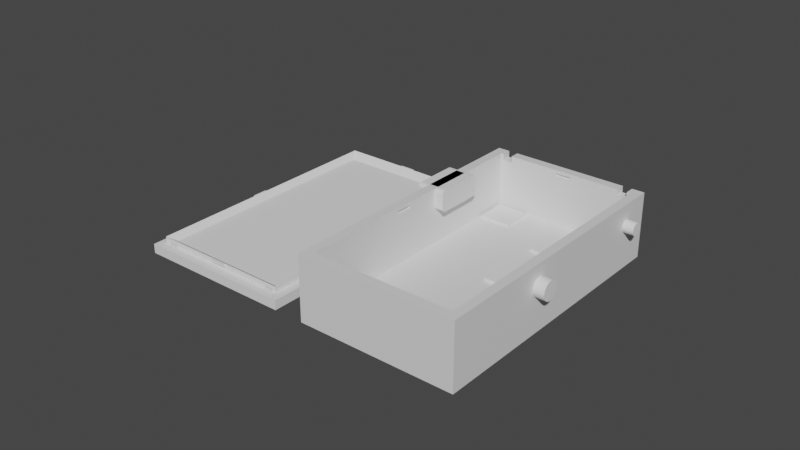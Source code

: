 # Source: Case_Low-Power-B_90x51x24mm_without_holes_.blend  (saved by Blender 3.5.10; exported with 4.5.12 LTS)
import bpy
from mathutils import Matrix  # noqa: F401  (used for matrix-valued properties, if any)

bpy.ops.wm.read_factory_settings(use_empty=True)
scene = bpy.context.scene
scene.name = 'Scene'

# ---- collections
col_agujeros = bpy.data.collections.new('Agujeros'); scene.collection.children.link(col_agujeros)
col_cuerpo_principal = bpy.data.collections.new('Cuerpo Principal'); scene.collection.children.link(col_cuerpo_principal)
col_tapa = bpy.data.collections.new('Tapa'); scene.collection.children.link(col_tapa)

# ---- materials (node trees are filled in below, after node groups)
mat_material = bpy.data.materials.new('Material')
mat_material.alpha_threshold = 0.0
mat_material.use_transparent_shadow = False
mat_material.roughness = 0.5
mat_material.line_color = (0.0, 0.0, 0.0, 1.0)

# ---- material node trees
mat_material.use_nodes = True; mat_material.node_tree.nodes.clear()
_N = mat_material.node_tree.nodes; _L = mat_material.node_tree.links
n0 = _N.new('ShaderNodeOutputMaterial'); n0.name = 'Material Output'; n0.location = (300, 300)
n1 = _N.new('ShaderNodeBsdfPrincipled'); n1.name = 'Principled BSDF'; n1.location = (10, 300)
n1.distribution = 'GGX'
n1.subsurface_method = 'RANDOM_WALK_SKIN'
n1.inputs[3].default_value = 1.45
n1.inputs[27].default_value = (0.0, 0.0, 0.0, 1.0)
n1.inputs[28].default_value = 1.0
_L.new(n1.outputs[0], n0.inputs[0])
n0.is_active_output = True

# ---- world
world_world = bpy.data.worlds.new('World'); scene.world = world_world
world_world.use_nodes = True; world_world.node_tree.nodes.clear()
_N = world_world.node_tree.nodes; _L = world_world.node_tree.links
n0 = _N.new('ShaderNodeOutputWorld'); n0.name = 'World Output'; n0.location = (300, 300)
n1 = _N.new('ShaderNodeBackground'); n1.name = 'Background'; n1.location = (10, 300)
n1.inputs[0].default_value = (0.05088, 0.05088, 0.05088, 1.0)
_L.new(n1.outputs[0], n0.inputs[0])
n0.is_active_output = True
world_world.color = (0.05088, 0.05088, 0.05088)
world_world.use_sun_shadow = False
world_world.sun_shadow_jitter_overblur = 0.0

# ---- meshes
me_cylinder = bpy.data.meshes.new('Cylinder')
me_cylinder.from_pydata([(-0.005, 0.003, 0.0), (0.005, 0.003, 0.0), (-0.005, 0.002942, -0.0005853), (0.005, 0.002942, -0.0005853), (-0.005, 0.002772, -0.001148), (0.005, 0.002772, -0.001148), (-0.005, 0.002494, -0.001667), (0.005, 0.002494, -0.001667), (-0.005, 0.002121, -0.002121), (0.005, 0.002121, -0.002121), (-0.005, 0.001667, -0.002494), (0.005, 0.001667, -0.002494), (-0.005, 0.001148, -0.002772), (0.005, 0.001148, -0.002772), (-0.005, 0.0005853, -0.002942), (0.005, 0.0005853, -0.002942), (-0.005, -3.725e-09, -0.003), (0.005, -3.725e-09, -0.003), (-0.005, -0.0005853, -0.002942), (0.005, -0.0005853, -0.002942), (-0.005, -0.001148, -0.002772), (0.005, -0.001148, -0.002772), (-0.005, -0.001667, -0.002494), (0.005, -0.001667, -0.002494), (-0.005, -0.002121, -0.002121), (0.005, -0.002121, -0.002121), (-0.005, -0.002494, -0.001667), (0.005, -0.002494, -0.001667), (-0.005, -0.002772, -0.001148), (0.005, -0.002772, -0.001148), (-0.005, -0.002942, -0.0005853), (0.005, -0.002942, -0.0005853), (-0.005, -0.003, 0.0), (0.005, -0.003, 0.0), (-0.005, -0.002942, 0.0005853), (0.005, -0.002942, 0.0005853), (-0.005, -0.002772, 0.001148), (0.005, -0.002772, 0.001148), (-0.005, -0.002494, 0.001667), (0.005, -0.002494, 0.001667), (-0.005, -0.002121, 0.002121), (0.005, -0.002121, 0.002121), (-0.005, -0.001667, 0.002494), (0.005, -0.001667, 0.002494), (-0.005, -0.001148, 0.002772), (0.005, -0.001148, 0.002772), (-0.005, -0.0005853, 0.002942), (0.005, -0.0005853, 0.002942), (-0.005, -3.725e-09, 0.003), (0.005, -3.725e-09, 0.003), (-0.005, 0.0005853, 0.002942), (0.005, 0.0005853, 0.002942), (-0.005, 0.001148, 0.002772), (0.005, 0.001148, 0.002772), (-0.005, 0.001667, 0.002494), (0.005, 0.001667, 0.002494), (-0.005, 0.002121, 0.002121), (0.005, 0.002121, 0.002121), (-0.005, 0.002494, 0.001667), (0.005, 0.002494, 0.001667), (-0.005, 0.002772, 0.001148), (0.005, 0.002772, 0.001148), (-0.005, 0.002942, 0.0005853), (0.005, 0.002942, 0.0005853)], [], [(0, 1, 3, 2), (2, 3, 5, 4), (4, 5, 7, 6), (6, 7, 9, 8), (8, 9, 11, 10), (10, 11, 13, 12), (12, 13, 15, 14), (14, 15, 17, 16), (16, 17, 19, 18), (18, 19, 21, 20), (20, 21, 23, 22), (22, 23, 25, 24), (24, 25, 27, 26), (26, 27, 29, 28), (28, 29, 31, 30), (30, 31, 33, 32), (32, 33, 35, 34), (34, 35, 37, 36), (36, 37, 39, 38), (38, 39, 41, 40), (40, 41, 43, 42), (42, 43, 45, 44), (44, 45, 47, 46), (46, 47, 49, 48), (48, 49, 51, 50), (50, 51, 53, 52), (52, 53, 55, 54), (54, 55, 57, 56), (56, 57, 59, 58), (58, 59, 61, 60), (3, 1, 63, 61, 59, 57, 55, 53, 51, 49, 47, 45, 43, 41, 39, 37, 35, 33, 31, 29, 27, 25, 23, 21, 19, 17, 15, 13, 11, 9, 7, 5), (60, 61, 63, 62), (62, 63, 1, 0), (0, 2, 4, 6, 8, 10, 12, 14, 16, 18, 20, 22, 24, 26, 28, 30, 32, 34, 36, 38, 40, 42, 44, 46, 48, 50, 52, 54, 56, 58, 60, 62)])
_uv = me_cylinder.uv_layers.new(name='UVMap')
_uv.uv.foreach_set('vector', [1.0, 0.5, 1.0, 1.0, 0.9688, 1.0, 0.9688, 0.5, 0.9688, 0.5, 0.9688, 1.0, 0.9375, 1.0, 0.9375, 0.5, 0.9375, 0.5, 0.9375, 1.0, 0.9062, 1.0, 0.9062, 0.5, 0.9062, 0.5, 0.9062, 1.0, 0.875, 1.0, 0.875, 0.5, 0.875, 0.5, 0.875, 1.0, 0.8438, 1.0, 0.8438, 0.5, 0.8438, 0.5, 0.8438, 1.0, 0.8125, 1.0, 0.8125, 0.5, 0.8125, 0.5, 0.8125, 1.0, 0.7812, 1.0, 0.7812, 0.5, 0.7812, 0.5, 0.7812, 1.0, 0.75, 1.0, 0.75, 0.5, 0.75, 0.5, 0.75, 1.0, 0.7188, 1.0, 0.7188, 0.5, 0.7188, 0.5, 0.7188, 1.0, 0.6875, 1.0, 0.6875, 0.5, 0.6875, 0.5, 0.6875, 1.0, 0.6562, 1.0, 0.6562, 0.5, 0.6562, 0.5, 0.6562, 1.0, 0.625, 1.0, 0.625, 0.5, 0.625, 0.5, 0.625, 1.0, 0.5938, 1.0, 0.5938, 0.5, 0.5938, 0.5, 0.5938, 1.0, 0.5625, 1.0, 0.5625, 0.5, 0.5625, 0.5, 0.5625, 1.0, 0.5312, 1.0, 0.5312, 0.5, 0.5312, 0.5, 0.5312, 1.0, 0.5, 1.0, 0.5, 0.5, 0.5, 0.5, 0.5, 1.0, 0.4688, 1.0, 0.4688, 0.5, 0.4688, 0.5, 0.4688, 1.0, 0.4375, 1.0, 0.4375, 0.5, 0.4375, 0.5, 0.4375, 1.0, 0.4062, 1.0, 0.4062, 0.5, 0.4062, 0.5, 0.4062, 1.0, 0.375, 1.0, 0.375, 0.5, 0.375, 0.5, 0.375, 1.0, 0.3438, 1.0, 0.3438, 0.5, 0.3438, 0.5, 0.3438, 1.0, 0.3125, 1.0, 0.3125, 0.5, 0.3125, 0.5, 0.3125, 1.0, 0.2812, 1.0, 0.2812, 0.5, 0.2812, 0.5, 0.2812, 1.0, 0.25, 1.0, 0.25, 0.5, 0.25, 0.5, 0.25, 1.0, 0.2188, 1.0, 0.2188, 0.5, 0.2188, 0.5, 0.2188, 1.0, 0.1875, 1.0, 0.1875, 0.5, 0.1875, 0.5, 0.1875, 1.0, 0.1562, 1.0, 0.1562, 0.5, 0.1562, 0.5, 0.1562, 1.0, 0.125, 1.0, 0.125, 0.5, 0.125, 0.5, 0.125, 1.0, 0.09375, 1.0, 0.09375, 0.5, 0.09375, 0.5, 0.09375, 1.0, 0.0625, 1.0, 0.0625, 0.5, 0.2968, 0.4854, 0.25, 0.49, 0.2032, 0.4854, 0.1582, 0.4717, 0.1167, 0.4496, 0.08029, 0.4197, 0.05045, 0.3833, 0.02827, 0.3418, 0.01461, 0.2968, 0.01, 0.25, 0.01461, 0.2032, 0.02827, 0.1582, 0.05045, 0.1167, 0.08029, 0.08029, 0.1167, 0.05045, 0.1582, 0.02827, 0.2032, 0.01461, 0.25, 0.01, 0.2968, 0.01461, 0.3418, 0.02827, 0.3833, 0.05045, 0.4197, 0.08029, 0.4496, 0.1167, 0.4717, 0.1582, 0.4854, 0.2032, 0.49, 0.25, 0.4854, 0.2968, 0.4717, 0.3418, 0.4496, 0.3833, 0.4197, 0.4197, 0.3833, 0.4496, 0.3418, 0.4717, 0.0625, 0.5, 0.0625, 1.0, 0.03125, 1.0, 0.03125, 0.5, 0.03125, 0.5, 0.03125, 1.0, 0.0, 1.0, 0.0, 0.5, 0.75, 0.49, 0.7968, 0.4854, 0.8418, 0.4717, 0.8833, 0.4496, 0.9197, 0.4197, 0.9496, 0.3833, 0.9717, 0.3418, 0.9854, 0.2968, 0.99, 0.25, 0.9854, 0.2032, 0.9717, 0.1582, 0.9496, 0.1167, 0.9197, 0.08029, 0.8833, 0.05045, 0.8418, 0.02827, 0.7968, 0.01461, 0.75, 0.01, 0.7032, 0.01461, 0.6582, 0.02827, 0.6167, 0.05045, 0.5803, 0.08029, 0.5504, 0.1167, 0.5283, 0.1582, 0.5146, 0.2032, 0.51, 0.25, 0.5146, 0.2968, 0.5283, 0.3418, 0.5504, 0.3833, 0.5803, 0.4197, 0.6167, 0.4496, 0.6582, 0.4717, 0.7032, 0.4854])
me_cylinder.update()
me_cylinder_001 = bpy.data.meshes.new('Cylinder.001')
me_cylinder_001.from_pydata([(-0.005, 0.002, 9.313e-10), (0.005, 0.002, 9.313e-10), (-0.005, 0.001962, -0.0003902), (0.005, 0.001962, -0.0003902), (-0.005, 0.001848, -0.0007654), (0.005, 0.001848, -0.0007654), (-0.005, 0.001663, -0.001111), (0.005, 0.001663, -0.001111), (-0.005, 0.001414, -0.001414), (0.005, 0.001414, -0.001414), (-0.005, 0.001111, -0.001663), (0.005, 0.001111, -0.001663), (-0.005, 0.0007654, -0.001848), (0.005, 0.0007654, -0.001848), (-0.005, 0.0003902, -0.001962), (0.005, 0.0003902, -0.001962), (-0.005, 2.794e-09, -0.002), (0.005, 2.794e-09, -0.002), (-0.005, -0.0003902, -0.001962), (0.005, -0.0003902, -0.001962), (-0.005, -0.0007654, -0.001848), (0.005, -0.0007654, -0.001848), (-0.005, -0.001111, -0.001663), (0.005, -0.001111, -0.001663), (-0.005, -0.001414, -0.001414), (0.005, -0.001414, -0.001414), (-0.005, -0.001663, -0.001111), (0.005, -0.001663, -0.001111), (-0.005, -0.001848, -0.0007654), (0.005, -0.001848, -0.0007654), (-0.005, -0.001962, -0.0003902), (0.005, -0.001962, -0.0003902), (-0.005, -0.002, 9.313e-10), (0.005, -0.002, 9.313e-10), (-0.005, -0.001962, 0.0003902), (0.005, -0.001962, 0.0003902), (-0.005, -0.001848, 0.0007654), (0.005, -0.001848, 0.0007654), (-0.005, -0.001663, 0.001111), (0.005, -0.001663, 0.001111), (-0.005, -0.001414, 0.001414), (0.005, -0.001414, 0.001414), (-0.005, -0.001111, 0.001663), (0.005, -0.001111, 0.001663), (-0.005, -0.0007654, 0.001848), (0.005, -0.0007654, 0.001848), (-0.005, -0.0003902, 0.001962), (0.005, -0.0003902, 0.001962), (-0.005, 2.794e-09, 0.002), (0.005, 2.794e-09, 0.002), (-0.005, 0.0003902, 0.001962), (0.005, 0.0003902, 0.001962), (-0.005, 0.0007654, 0.001848), (0.005, 0.0007654, 0.001848), (-0.005, 0.001111, 0.001663), (0.005, 0.001111, 0.001663), (-0.005, 0.001414, 0.001414), (0.005, 0.001414, 0.001414), (-0.005, 0.001663, 0.001111), (0.005, 0.001663, 0.001111), (-0.005, 0.001848, 0.0007654), (0.005, 0.001848, 0.0007654), (-0.005, 0.001962, 0.0003902), (0.005, 0.001962, 0.0003902)], [], [(0, 1, 3, 2), (2, 3, 5, 4), (4, 5, 7, 6), (6, 7, 9, 8), (8, 9, 11, 10), (10, 11, 13, 12), (12, 13, 15, 14), (14, 15, 17, 16), (16, 17, 19, 18), (18, 19, 21, 20), (20, 21, 23, 22), (22, 23, 25, 24), (24, 25, 27, 26), (26, 27, 29, 28), (28, 29, 31, 30), (30, 31, 33, 32), (32, 33, 35, 34), (34, 35, 37, 36), (36, 37, 39, 38), (38, 39, 41, 40), (40, 41, 43, 42), (42, 43, 45, 44), (44, 45, 47, 46), (46, 47, 49, 48), (48, 49, 51, 50), (50, 51, 53, 52), (52, 53, 55, 54), (54, 55, 57, 56), (56, 57, 59, 58), (58, 59, 61, 60), (3, 1, 63, 61, 59, 57, 55, 53, 51, 49, 47, 45, 43, 41, 39, 37, 35, 33, 31, 29, 27, 25, 23, 21, 19, 17, 15, 13, 11, 9, 7, 5), (60, 61, 63, 62), (62, 63, 1, 0), (0, 2, 4, 6, 8, 10, 12, 14, 16, 18, 20, 22, 24, 26, 28, 30, 32, 34, 36, 38, 40, 42, 44, 46, 48, 50, 52, 54, 56, 58, 60, 62)])
_uv = me_cylinder_001.uv_layers.new(name='UVMap')
_uv.uv.foreach_set('vector', [1.0, 0.5, 1.0, 1.0, 0.9688, 1.0, 0.9688, 0.5, 0.9688, 0.5, 0.9688, 1.0, 0.9375, 1.0, 0.9375, 0.5, 0.9375, 0.5, 0.9375, 1.0, 0.9062, 1.0, 0.9062, 0.5, 0.9062, 0.5, 0.9062, 1.0, 0.875, 1.0, 0.875, 0.5, 0.875, 0.5, 0.875, 1.0, 0.8438, 1.0, 0.8438, 0.5, 0.8438, 0.5, 0.8438, 1.0, 0.8125, 1.0, 0.8125, 0.5, 0.8125, 0.5, 0.8125, 1.0, 0.7812, 1.0, 0.7812, 0.5, 0.7812, 0.5, 0.7812, 1.0, 0.75, 1.0, 0.75, 0.5, 0.75, 0.5, 0.75, 1.0, 0.7188, 1.0, 0.7188, 0.5, 0.7188, 0.5, 0.7188, 1.0, 0.6875, 1.0, 0.6875, 0.5, 0.6875, 0.5, 0.6875, 1.0, 0.6562, 1.0, 0.6562, 0.5, 0.6562, 0.5, 0.6562, 1.0, 0.625, 1.0, 0.625, 0.5, 0.625, 0.5, 0.625, 1.0, 0.5938, 1.0, 0.5938, 0.5, 0.5938, 0.5, 0.5938, 1.0, 0.5625, 1.0, 0.5625, 0.5, 0.5625, 0.5, 0.5625, 1.0, 0.5312, 1.0, 0.5312, 0.5, 0.5312, 0.5, 0.5312, 1.0, 0.5, 1.0, 0.5, 0.5, 0.5, 0.5, 0.5, 1.0, 0.4688, 1.0, 0.4688, 0.5, 0.4688, 0.5, 0.4688, 1.0, 0.4375, 1.0, 0.4375, 0.5, 0.4375, 0.5, 0.4375, 1.0, 0.4062, 1.0, 0.4062, 0.5, 0.4062, 0.5, 0.4062, 1.0, 0.375, 1.0, 0.375, 0.5, 0.375, 0.5, 0.375, 1.0, 0.3438, 1.0, 0.3438, 0.5, 0.3438, 0.5, 0.3438, 1.0, 0.3125, 1.0, 0.3125, 0.5, 0.3125, 0.5, 0.3125, 1.0, 0.2812, 1.0, 0.2812, 0.5, 0.2812, 0.5, 0.2812, 1.0, 0.25, 1.0, 0.25, 0.5, 0.25, 0.5, 0.25, 1.0, 0.2188, 1.0, 0.2188, 0.5, 0.2188, 0.5, 0.2188, 1.0, 0.1875, 1.0, 0.1875, 0.5, 0.1875, 0.5, 0.1875, 1.0, 0.1562, 1.0, 0.1562, 0.5, 0.1562, 0.5, 0.1562, 1.0, 0.125, 1.0, 0.125, 0.5, 0.125, 0.5, 0.125, 1.0, 0.09375, 1.0, 0.09375, 0.5, 0.09375, 0.5, 0.09375, 1.0, 0.0625, 1.0, 0.0625, 0.5, 0.2968, 0.4854, 0.25, 0.49, 0.2032, 0.4854, 0.1582, 0.4717, 0.1167, 0.4496, 0.08029, 0.4197, 0.05045, 0.3833, 0.02827, 0.3418, 0.01461, 0.2968, 0.01, 0.25, 0.01461, 0.2032, 0.02827, 0.1582, 0.05045, 0.1167, 0.08029, 0.08029, 0.1167, 0.05045, 0.1582, 0.02827, 0.2032, 0.01461, 0.25, 0.01, 0.2968, 0.01461, 0.3418, 0.02827, 0.3833, 0.05045, 0.4197, 0.08029, 0.4496, 0.1167, 0.4717, 0.1582, 0.4854, 0.2032, 0.49, 0.25, 0.4854, 0.2968, 0.4717, 0.3418, 0.4496, 0.3833, 0.4197, 0.4197, 0.3833, 0.4496, 0.3418, 0.4717, 0.0625, 0.5, 0.0625, 1.0, 0.03125, 1.0, 0.03125, 0.5, 0.03125, 0.5, 0.03125, 1.0, 0.0, 1.0, 0.0, 0.5, 0.75, 0.49, 0.7968, 0.4854, 0.8418, 0.4717, 0.8833, 0.4496, 0.9197, 0.4197, 0.9496, 0.3833, 0.9717, 0.3418, 0.9854, 0.2968, 0.99, 0.25, 0.9854, 0.2032, 0.9717, 0.1582, 0.9496, 0.1167, 0.9197, 0.08029, 0.8833, 0.05045, 0.8418, 0.02827, 0.7968, 0.01461, 0.75, 0.01, 0.7032, 0.01461, 0.6582, 0.02827, 0.6167, 0.05045, 0.5803, 0.08029, 0.5504, 0.1167, 0.5283, 0.1582, 0.5146, 0.2032, 0.51, 0.25, 0.5146, 0.2968, 0.5283, 0.3418, 0.5504, 0.3833, 0.5803, 0.4197, 0.6167, 0.4496, 0.6582, 0.4717, 0.7032, 0.4854])
me_cylinder_001.update()
me_cube_012 = bpy.data.meshes.new('Cube.012')
me_cube_012.from_pydata([(-0.0045, -0.0064, -0.0035), (-0.0045, -0.008, -0.0023), (-0.0045, -0.006609, -0.00349), (-0.0045, -0.006814, -0.003459), (-0.0045, -0.007012, -0.003409), (-0.0045, -0.0072, -0.003339), (-0.0045, -0.007374, -0.003252), (-0.0045, -0.007531, -0.003149), (-0.0045, -0.007669, -0.003031), (-0.0045, -0.007786, -0.0029), (-0.0045, -0.007878, -0.002759), (-0.0045, -0.007945, -0.002611), (-0.0045, -0.007986, -0.002457), (-0.0045, -0.008, 0.0023), (-0.0045, -0.0064, 0.0035), (-0.0045, -0.007986, 0.002457), (-0.0045, -0.007945, 0.002611), (-0.0045, -0.007878, 0.002759), (-0.0045, -0.007786, 0.0029), (-0.0045, -0.007669, 0.003031), (-0.0045, -0.007531, 0.003149), (-0.0045, -0.007374, 0.003252), (-0.0045, -0.0072, 0.003339), (-0.0045, -0.007012, 0.003409), (-0.0045, -0.006814, 0.003459), (-0.0045, -0.006609, 0.00349), (-0.0045, 0.008, -0.0023), (-0.0045, 0.0064, -0.0035), (-0.0045, 0.007986, -0.002457), (-0.0045, 0.007945, -0.002611), (-0.0045, 0.007878, -0.002759), (-0.0045, 0.007786, -0.0029), (-0.0045, 0.007669, -0.003031), (-0.0045, 0.007531, -0.003149), (-0.0045, 0.007374, -0.003252), (-0.0045, 0.0072, -0.003339), (-0.0045, 0.007012, -0.003409), (-0.0045, 0.006814, -0.003459), (-0.0045, 0.006609, -0.00349), (-0.0045, 0.0064, 0.0035), (-0.0045, 0.008, 0.0023), (-0.0045, 0.006609, 0.00349), (-0.0045, 0.006814, 0.003459), (-0.0045, 0.007012, 0.003409), (-0.0045, 0.0072, 0.003339), (-0.0045, 0.007374, 0.003252), (-0.0045, 0.007531, 0.003149), (-0.0045, 0.007669, 0.003031), (-0.0045, 0.007786, 0.0029), (-0.0045, 0.007878, 0.002759), (-0.0045, 0.007945, 0.002611), (-0.0045, 0.007986, 0.002457), (0.0045, -0.008, -0.0023), (0.0045, -0.0064, -0.0035), (0.0045, -0.007986, -0.002457), (0.0045, -0.007945, -0.002611), (0.0045, -0.007878, -0.002759), (0.0045, -0.007786, -0.0029), (0.0045, -0.007669, -0.003031), (0.0045, -0.007531, -0.003149), (0.0045, -0.007374, -0.003252), (0.0045, -0.0072, -0.003339), (0.0045, -0.007012, -0.003409), (0.0045, -0.006814, -0.003459), (0.0045, -0.006609, -0.00349), (0.0045, -0.0064, 0.0035), (0.0045, -0.008, 0.0023), (0.0045, -0.006609, 0.00349), (0.0045, -0.006814, 0.003459), (0.0045, -0.007012, 0.003409), (0.0045, -0.0072, 0.003339), (0.0045, -0.007374, 0.003252), (0.0045, -0.007531, 0.003149), (0.0045, -0.007669, 0.003031), (0.0045, -0.007786, 0.0029), (0.0045, -0.007878, 0.002759), (0.0045, -0.007945, 0.002611), (0.0045, -0.007986, 0.002457), (0.0045, 0.0064, -0.0035), (0.0045, 0.008, -0.0023), (0.0045, 0.006609, -0.00349), (0.0045, 0.006814, -0.003459), (0.0045, 0.007012, -0.003409), (0.0045, 0.0072, -0.003339), (0.0045, 0.007374, -0.003252), (0.0045, 0.007531, -0.003149), (0.0045, 0.007669, -0.003031), (0.0045, 0.007786, -0.0029), (0.0045, 0.007878, -0.002759), (0.0045, 0.007945, -0.002611), (0.0045, 0.007986, -0.002457), (0.0045, 0.008, 0.0023), (0.0045, 0.0064, 0.0035), (0.0045, 0.007986, 0.002457), (0.0045, 0.007945, 0.002611), (0.0045, 0.007878, 0.002759), (0.0045, 0.007786, 0.0029), (0.0045, 0.007669, 0.003031), (0.0045, 0.007531, 0.003149), (0.0045, 0.007374, 0.003252), (0.0045, 0.0072, 0.003339), (0.0045, 0.007012, 0.003409), (0.0045, 0.006814, 0.003459), (0.0045, 0.006609, 0.00349)], [], [(52, 66, 13, 1), (78, 80, 81, 82, 83, 84, 85, 86, 87, 88, 89, 90, 79, 91, 93, 94, 95, 96, 97, 98, 99, 100, 101, 102, 103, 92, 65, 67, 68, 69, 70, 71, 72, 73, 74, 75, 76, 77, 66, 52, 54, 55, 56, 57, 58, 59, 60, 61, 62, 63, 64, 53), (92, 39, 14, 65), (0, 2, 3, 4, 5, 6, 7, 8, 9, 10, 11, 12, 1, 13, 15, 16, 17, 18, 19, 20, 21, 22, 23, 24, 25, 14, 39, 41, 42, 43, 44, 45, 46, 47, 48, 49, 50, 51, 40, 26, 28, 29, 30, 31, 32, 33, 34, 35, 36, 37, 38, 27), (26, 40, 91, 79), (78, 27, 38, 80), (80, 38, 37, 81), (81, 37, 36, 82), (82, 36, 35, 83), (83, 35, 34, 84), (84, 34, 33, 85), (85, 33, 32, 86), (86, 32, 31, 87), (87, 31, 30, 88), (88, 30, 29, 89), (89, 29, 28, 90), (90, 28, 26, 79), (39, 92, 103, 41), (41, 103, 102, 42), (42, 102, 101, 43), (43, 101, 100, 44), (44, 100, 99, 45), (45, 99, 98, 46), (46, 98, 97, 47), (47, 97, 96, 48), (48, 96, 95, 49), (49, 95, 94, 50), (50, 94, 93, 51), (51, 93, 91, 40), (0, 53, 64, 2), (2, 64, 63, 3), (3, 63, 62, 4), (4, 62, 61, 5), (5, 61, 60, 6), (6, 60, 59, 7), (7, 59, 58, 8), (8, 58, 57, 9), (9, 57, 56, 10), (10, 56, 55, 11), (11, 55, 54, 12), (12, 54, 52, 1), (65, 14, 25, 67), (67, 25, 24, 68), (68, 24, 23, 69), (69, 23, 22, 70), (70, 22, 21, 71), (71, 21, 20, 72), (72, 20, 19, 73), (73, 19, 18, 74), (74, 18, 17, 75), (75, 17, 16, 76), (76, 16, 15, 77), (77, 15, 13, 66), (27, 78, 53, 0)])
_uv = me_cube_012.uv_layers.new(name='UVMap')
_uv.uv.foreach_set('vector', [0.4179, 0.75, 0.5821, 0.75, 0.5821, 1.0, 0.4179, 1.0, 0.375, 0.525, 0.3754, 0.5217, 0.3765, 0.5185, 0.3783, 0.5154, 0.3807, 0.5125, 0.3839, 0.5098, 0.3876, 0.5073, 0.3918, 0.5052, 0.3964, 0.5033, 0.4015, 0.5019, 0.4068, 0.5009, 0.4123, 0.5002, 0.4179, 0.5, 0.5821, 0.5, 0.5877, 0.5002, 0.5932, 0.5009, 0.5985, 0.5019, 0.6036, 0.5033, 0.6082, 0.5052, 0.6124, 0.5073, 0.6161, 0.5098, 0.6193, 0.5125, 0.6217, 0.5154, 0.6235, 0.5185, 0.6246, 0.5217, 0.625, 0.525, 0.625, 0.725, 0.6246, 0.7283, 0.6235, 0.7315, 0.6217, 0.7346, 0.6193, 0.7375, 0.6161, 0.7402, 0.6124, 0.7427, 0.6082, 0.7448, 0.6036, 0.7467, 0.5985, 0.7481, 0.5932, 0.7491, 0.5877, 0.7498, 0.5821, 0.75, 0.4179, 0.75, 0.4123, 0.7498, 0.4068, 0.7491, 0.4015, 0.7481, 0.3964, 0.7467, 0.3918, 0.7448, 0.3876, 0.7427, 0.3839, 0.7402, 0.3807, 0.7375, 0.3783, 0.7346, 0.3765, 0.7315, 0.3754, 0.7283, 0.375, 0.725, 0.625, 0.525, 0.875, 0.525, 0.875, 0.725, 0.625, 0.725, 0.375, 0.025, 0.3754, 0.02174, 0.3765, 0.01853, 0.3783, 0.01543, 0.3807, 0.0125, 0.3839, 0.009781, 0.3876, 0.007322, 0.3918, 0.005166, 0.3964, 0.003349, 0.4015, 0.001903, 0.4068, 0.0008518, 0.4123, 0.0002139, 0.4179, 0.0, 0.5821, 0.0, 0.5877, 0.0002139, 0.5932, 0.0008518, 0.5985, 0.001903, 0.6036, 0.003349, 0.6082, 0.005166, 0.6124, 0.007322, 0.6161, 0.009781, 0.6193, 0.0125, 0.6217, 0.01543, 0.6235, 0.01853, 0.6246, 0.02174, 0.625, 0.025, 0.625, 0.225, 0.6246, 0.2283, 0.6235, 0.2315, 0.6217, 0.2346, 0.6193, 0.2375, 0.6161, 0.2402, 0.6124, 0.2427, 0.6082, 0.2448, 0.6036, 0.2467, 0.5985, 0.2481, 0.5932, 0.2491, 0.5877, 0.2498, 0.5821, 0.25, 0.4179, 0.25, 0.4123, 0.2498, 0.4068, 0.2491, 0.4015, 0.2481, 0.3964, 0.2467, 0.3918, 0.2448, 0.3876, 0.2427, 0.3839, 0.2402, 0.3807, 0.2375, 0.3783, 0.2346, 0.3765, 0.2315, 0.3754, 0.2283, 0.375, 0.225, 0.4179, 0.25, 0.5821, 0.25, 0.5821, 0.5, 0.4179, 0.5, 0.375, 0.525, 0.125, 0.525, 0.125, 0.5217, 0.375, 0.5217, 0.375, 0.5217, 0.125, 0.5217, 0.125, 0.5185, 0.375, 0.5185, 0.375, 0.5185, 0.125, 0.5185, 0.125, 0.5154, 0.375, 0.5154, 0.375, 0.5154, 0.125, 0.5154, 0.125, 0.5125, 0.375, 0.5125, 0.375, 0.5125, 0.125, 0.5125, 0.125, 0.5098, 0.375, 0.5098, 0.375, 0.5098, 0.125, 0.5098, 0.125, 0.5, 0.375, 0.5, 0.375, 0.5, 0.375, 0.25, 0.3918, 0.25, 0.3918, 0.5, 0.3918, 0.5, 0.3918, 0.25, 0.3964, 0.25, 0.3964, 0.5, 0.3964, 0.5, 0.3964, 0.25, 0.4015, 0.25, 0.4015, 0.5, 0.4015, 0.5, 0.4015, 0.25, 0.4068, 0.25, 0.4068, 0.5, 0.4068, 0.5, 0.4068, 0.25, 0.4123, 0.25, 0.4123, 0.5, 0.4123, 0.5, 0.4123, 0.25, 0.4179, 0.25, 0.4179, 0.5, 0.875, 0.525, 0.625, 0.525, 0.625, 0.5217, 0.875, 0.5217, 0.875, 0.5217, 0.625, 0.5217, 0.625, 0.5185, 0.875, 0.5185, 0.875, 0.5185, 0.625, 0.5185, 0.625, 0.5154, 0.875, 0.5154, 0.875, 0.5154, 0.625, 0.5154, 0.625, 0.5125, 0.875, 0.5125, 0.875, 0.5125, 0.625, 0.5125, 0.625, 0.5098, 0.875, 0.5098, 0.875, 0.5098, 0.625, 0.5098, 0.625, 0.5, 0.875, 0.5, 0.625, 0.25, 0.625, 0.5, 0.6082, 0.5, 0.6082, 0.25, 0.6082, 0.25, 0.6082, 0.5, 0.6036, 0.5, 0.6036, 0.25, 0.6036, 0.25, 0.6036, 0.5, 0.5985, 0.5, 0.5985, 0.25, 0.5985, 0.25, 0.5985, 0.5, 0.5932, 0.5, 0.5932, 0.25, 0.5932, 0.25, 0.5932, 0.5, 0.5877, 0.5, 0.5877, 0.25, 0.5877, 0.25, 0.5877, 0.5, 0.5821, 0.5, 0.5821, 0.25, 0.125, 0.725, 0.375, 0.725, 0.375, 0.7283, 0.125, 0.7283, 0.125, 0.7283, 0.375, 0.7283, 0.375, 0.7315, 0.125, 0.7315, 0.125, 0.7315, 0.375, 0.7315, 0.375, 0.7346, 0.125, 0.7346, 0.125, 0.7346, 0.375, 0.7346, 0.375, 0.7375, 0.125, 0.7375, 0.125, 0.7375, 0.375, 0.7375, 0.375, 0.7402, 0.125, 0.7402, 0.125, 0.7402, 0.375, 0.7402, 0.375, 0.75, 0.125, 0.75, 0.375, 1.0, 0.375, 0.75, 0.3918, 0.75, 0.3918, 1.0, 0.3918, 1.0, 0.3918, 0.75, 0.3964, 0.75, 0.3964, 1.0, 0.3964, 1.0, 0.3964, 0.75, 0.4015, 0.75, 0.4015, 1.0, 0.4015, 1.0, 0.4015, 0.75, 0.4068, 0.75, 0.4068, 1.0, 0.4068, 1.0, 0.4068, 0.75, 0.4123, 0.75, 0.4123, 1.0, 0.4123, 1.0, 0.4123, 0.75, 0.4179, 0.75, 0.4179, 1.0, 0.625, 0.725, 0.875, 0.725, 0.875, 0.7283, 0.625, 0.7283, 0.625, 0.7283, 0.875, 0.7283, 0.875, 0.7315, 0.625, 0.7315, 0.625, 0.7315, 0.875, 0.7315, 0.875, 0.7346, 0.625, 0.7346, 0.625, 0.7346, 0.875, 0.7346, 0.875, 0.7375, 0.625, 0.7375, 0.625, 0.7375, 0.875, 0.7375, 0.875, 0.7402, 0.625, 0.7402, 0.625, 0.7402, 0.875, 0.7402, 0.875, 0.75, 0.625, 0.75, 0.625, 0.75, 0.625, 1.0, 0.6082, 1.0, 0.6082, 0.75, 0.6082, 0.75, 0.6082, 1.0, 0.6036, 1.0, 0.6036, 0.75, 0.6036, 0.75, 0.6036, 1.0, 0.5985, 1.0, 0.5985, 0.75, 0.5985, 0.75, 0.5985, 1.0, 0.5932, 1.0, 0.5932, 0.75, 0.5932, 0.75, 0.5932, 1.0, 0.5877, 1.0, 0.5877, 0.75, 0.5877, 0.75, 0.5877, 1.0, 0.5821, 1.0, 0.5821, 0.75, 0.125, 0.525, 0.375, 0.525, 0.375, 0.725, 0.125, 0.725])
me_cube_012.update()
me_cube = bpy.data.meshes.new('Cube')
me_cube.from_pydata([(0.0225, 0.047, 0.021), (-0.0025, -0.03753, 0.019), (-0.0025, -0.03753, 0.02), (0.0255, 0.05, 0.0), (0.0225, -0.037, 0.021), (0.0025, -0.03753, 0.019), (0.0255, -0.04, 0.0), (0.0025, -0.03753, 0.02), (-0.0025, 0.04754, 0.019), (-0.0225, 0.047, 0.021), (-0.0025, 0.04754, 0.02), (0.02304, 0.002043, 0.019), (0.0025, 0.04754, 0.019), (0.02304, 0.002043, 0.02), (0.0025, 0.04754, 0.02), (-0.02304, 0.002043, 0.019), (0.02304, -0.002957, 0.019), (-0.02304, 0.002043, 0.02), (0.02304, -0.002957, 0.02), (-0.0255, 0.05, 0.0), (-0.0225, -0.037, 0.021), (-0.02304, -0.002957, 0.019), (-0.0255, -0.04, 0.0), (-0.02304, -0.002957, 0.02), (0.0255, -0.04, 0.021), (-0.0255, -0.04, 0.021), (0.0255, 0.05, 0.021), (-0.0255, 0.05, 0.021), (0.0225, -0.037, 0.003), (-0.0225, -0.037, 0.003), (0.0225, 0.047, 0.003), (-0.0225, 0.047, 0.003), (0.01848, 0.047, 0.019), (0.01848, 0.047, 0.021), (0.02148, 0.047, 0.021), (0.02148, 0.047, 0.019), (0.01848, 0.05, 0.019), (0.01848, 0.05, 0.021), (0.02148, 0.05, 0.021), (0.02148, 0.05, 0.019), (-0.02171, 0.047, 0.021), (-0.01871, 0.047, 0.021), (-0.02171, 0.047, 0.019), (-0.01871, 0.047, 0.019), (-0.02171, 0.05, 0.019), (-0.02171, 0.05, 0.021), (-0.01871, 0.05, 0.021), (-0.01871, 0.05, 0.019), (-0.0225, -0.002957, 0.019), (-0.0225, -0.002957, 0.02), (-0.0225, 0.002043, 0.019), (-0.0225, 0.002043, 0.02), (0.0225, -0.002957, 0.019), (0.0225, -0.002957, 0.02), (0.0225, 0.002043, 0.02), (0.0225, 0.002043, 0.019), (-0.0025, 0.047, 0.019), (-0.0025, 0.047, 0.02), (0.0025, 0.047, 0.02), (0.0025, 0.047, 0.019), (-0.0025, -0.037, 0.02), (-0.0025, -0.037, 0.019), (0.0025, -0.037, 0.019), (0.0025, -0.037, 0.02)], [], [(42, 40, 9, 31, 30, 0, 34, 35, 32, 58, 59, 56, 57, 43), (57, 58, 32, 33, 41, 43), (6, 24, 25, 22), (22, 25, 27, 19), (19, 3, 6, 22), (3, 26, 24, 6), (39, 38, 26, 3, 19, 27, 45, 44, 47, 46, 37, 36), (4, 20, 25, 24), (0, 4, 24, 26), (20, 9, 27, 25), (34, 0, 26, 38), (33, 37, 46, 41), (27, 9, 40, 45), (30, 31, 29, 28), (55, 54, 0, 30, 28, 4, 53, 52), (4, 0, 54, 53), (48, 49, 20, 29, 31, 9, 51, 50), (51, 9, 20, 49), (4, 28, 29, 20, 60, 61, 62, 63), (20, 4, 63, 60), (33, 32, 36, 37), (39, 35, 34, 38), (36, 32, 35, 39), (40, 42, 44, 45), (46, 47, 43, 41), (44, 42, 43, 47), (48, 21, 23, 49), (21, 15, 17, 23), (51, 17, 15, 50), (15, 21, 48, 50), (23, 17, 51, 49), (53, 18, 16, 52), (16, 18, 13, 11), (55, 11, 13, 54), (16, 11, 55, 52), (13, 18, 53, 54), (58, 14, 12, 59), (12, 14, 10, 8), (56, 8, 10, 57), (59, 12, 8, 56), (57, 10, 14, 58), (1, 2, 7, 5), (5, 7, 63, 62), (2, 1, 61, 60), (61, 1, 5, 62), (7, 2, 60, 63)])
_uv = me_cube.uv_layers.new(name='UVMap')
_uv.uv.foreach_set('vector', [0.8487, 0.5214, 0.8487, 0.5214, 0.8614, 0.5214, 0.8614, 0.5214, 0.6386, 0.5214, 0.6386, 0.5214, 0.6523, 0.5214, 0.6523, 0.5214, 0.666, 0.5214, 0.7386, 0.5214, 0.7386, 0.5214, 0.7614, 0.5214, 0.7614, 0.5214, 0.835, 0.5214, 0.7614, 0.5214, 0.7386, 0.5214, 0.666, 0.5214, 0.666, 0.5214, 0.835, 0.5214, 0.835, 0.5214, 0.375, 0.75, 0.625, 0.75, 0.625, 1.0, 0.375, 1.0, 0.375, 0.0, 0.625, 0.0, 0.625, 0.25, 0.375, 0.25, 0.125, 0.5, 0.375, 0.5, 0.375, 0.75, 0.125, 0.75, 0.375, 0.5, 0.625, 0.5, 0.625, 0.75, 0.375, 0.75, 0.6, 0.4727, 0.625, 0.4727, 0.625, 0.5, 0.375, 0.5, 0.375, 0.25, 0.625, 0.25, 0.625, 0.2763, 0.6, 0.2763, 0.6, 0.29, 0.625, 0.29, 0.625, 0.459, 0.6, 0.459, 0.6386, 0.7286, 0.8614, 0.7286, 0.875, 0.75, 0.625, 0.75, 0.6386, 0.5214, 0.6386, 0.7286, 0.625, 0.75, 0.625, 0.5, 0.8614, 0.7286, 0.8614, 0.5214, 0.875, 0.5, 0.875, 0.75, 0.6523, 0.5214, 0.6386, 0.5214, 0.625, 0.5, 0.6523, 0.5, 0.666, 0.5214, 0.666, 0.5, 0.835, 0.5, 0.835, 0.5214, 0.875, 0.5, 0.8614, 0.5214, 0.8487, 0.5214, 0.8487, 0.5, 0.6386, 0.5214, 0.8614, 0.5214, 0.8614, 0.7286, 0.6386, 0.7286, 0.6386, 0.6104, 0.6386, 0.6104, 0.6386, 0.5214, 0.6386, 0.5214, 0.6386, 0.7286, 0.6386, 0.7286, 0.6386, 0.6461, 0.6386, 0.6461, 0.6386, 0.7286, 0.6386, 0.5214, 0.6386, 0.6104, 0.6386, 0.6461, 0.8614, 0.6461, 0.8614, 0.6461, 0.8614, 0.7286, 0.8614, 0.7286, 0.8614, 0.5214, 0.8614, 0.5214, 0.8614, 0.6104, 0.8614, 0.6104, 0.8614, 0.6104, 0.8614, 0.5214, 0.8614, 0.7286, 0.8614, 0.6461, 0.6386, 0.7286, 0.6386, 0.7286, 0.8614, 0.7286, 0.8614, 0.7286, 0.7614, 0.7286, 0.7614, 0.7286, 0.7386, 0.7286, 0.7386, 0.7286, 0.8614, 0.7286, 0.6386, 0.7286, 0.7386, 0.7286, 0.7614, 0.7286, 0.625, 0.05093, 0.375, 0.05093, 0.375, 0.2009, 0.625, 0.2009, 0.375, 0.5491, 0.375, 0.6991, 0.625, 0.6991, 0.625, 0.5491, 0.125, 0.5491, 0.125, 0.6991, 0.375, 0.6991, 0.375, 0.5491, 0.625, 0.06272, 0.375, 0.06272, 0.375, 0.2127, 0.625, 0.2127, 0.625, 0.5373, 0.375, 0.5373, 0.375, 0.6873, 0.625, 0.6873, 0.125, 0.5373, 0.125, 0.6873, 0.375, 0.6873, 0.375, 0.5373, 0.375, 0.2507, 0.375, 0.5, 0.625, 0.5, 0.625, 0.2507, 0.375, 0.5, 0.375, 0.75, 0.625, 0.75, 0.625, 0.5, 0.625, 0.9993, 0.625, 0.75, 0.375, 0.75, 0.375, 0.9993, 0.375, 0.75, 0.375, 0.5, 0.1257, 0.5, 0.1257, 0.75, 0.625, 0.5, 0.625, 0.75, 0.8743, 0.75, 0.8743, 0.5, 0.625, 0.2506, 0.625, 0.5, 0.375, 0.5, 0.375, 0.2506, 0.375, 0.5, 0.625, 0.5, 0.625, 0.75, 0.375, 0.75, 0.375, 0.9994, 0.375, 0.75, 0.625, 0.75, 0.625, 0.9994, 0.375, 0.5, 0.375, 0.75, 0.1256, 0.75, 0.1256, 0.5, 0.625, 0.75, 0.625, 0.5, 0.8744, 0.5, 0.8744, 0.75, 0.625, 0.2503, 0.625, 0.5, 0.375, 0.5, 0.375, 0.2503, 0.375, 0.5, 0.625, 0.5, 0.625, 0.75, 0.375, 0.75, 0.375, 0.9997, 0.375, 0.75, 0.625, 0.75, 0.625, 0.9997, 0.1253, 0.5, 0.375, 0.5, 0.375, 0.75, 0.1253, 0.75, 0.8747, 0.75, 0.625, 0.75, 0.625, 0.5, 0.8747, 0.5, 0.375, 0.0, 0.625, 0.0, 0.625, 0.25, 0.375, 0.25, 0.375, 0.25, 0.625, 0.25, 0.625, 0.4967, 0.375, 0.4967, 0.625, 1.0, 0.375, 1.0, 0.375, 0.7533, 0.625, 0.7533, 0.3717, 0.75, 0.125, 0.75, 0.125, 0.5, 0.3717, 0.5, 0.875, 0.5, 0.875, 0.75, 0.6283, 0.75, 0.6283, 0.5])
me_cube.materials.append(mat_material)
me_cube.use_mirror_vertex_groups = False
me_cube.update()
me_cube_005 = bpy.data.meshes.new('Cube.005')
me_cube_005.from_pydata([(-0.005, -0.005, -0.0005), (-0.005, -0.005, 0.0005), (-0.005, 0.005, -0.0005), (-0.005, 0.005, 0.0005), (0.005, -0.005, -0.0005), (0.005, -0.005, 0.0005), (0.005, 0.005, -0.0005), (0.005, 0.005, 0.0005)], [], [(0, 1, 3, 2), (2, 3, 7, 6), (6, 7, 5, 4), (4, 5, 1, 0), (2, 6, 4, 0), (7, 3, 1, 5)])
_uv = me_cube_005.uv_layers.new(name='UVMap')
_uv.uv.foreach_set('vector', [0.375, 0.0, 0.625, 0.0, 0.625, 0.25, 0.375, 0.25, 0.375, 0.25, 0.625, 0.25, 0.625, 0.5, 0.375, 0.5, 0.375, 0.5, 0.625, 0.5, 0.625, 0.75, 0.375, 0.75, 0.375, 0.75, 0.625, 0.75, 0.625, 1.0, 0.375, 1.0, 0.125, 0.5, 0.375, 0.5, 0.375, 0.75, 0.125, 0.75, 0.625, 0.5, 0.875, 0.5, 0.875, 0.75, 0.625, 0.75])
me_cube_005.update()
me_cube_002 = bpy.data.meshes.new('Cube.002')
me_cube_002.from_pydata([(-0.005, -0.005, -0.0005), (-0.005, -0.005, 0.0005), (-0.005, 0.005, -0.0005), (-0.005, 0.005, 0.0005), (0.005, -0.005, -0.0005), (0.005, -0.005, 0.0005), (0.005, 0.005, -0.0005), (0.005, 0.005, 0.0005)], [], [(0, 1, 3, 2), (2, 3, 7, 6), (6, 7, 5, 4), (4, 5, 1, 0), (2, 6, 4, 0), (7, 3, 1, 5)])
_uv = me_cube_002.uv_layers.new(name='UVMap')
_uv.uv.foreach_set('vector', [0.375, 0.0, 0.625, 0.0, 0.625, 0.25, 0.375, 0.25, 0.375, 0.25, 0.625, 0.25, 0.625, 0.5, 0.375, 0.5, 0.375, 0.5, 0.625, 0.5, 0.625, 0.75, 0.375, 0.75, 0.375, 0.75, 0.625, 0.75, 0.625, 1.0, 0.375, 1.0, 0.125, 0.5, 0.375, 0.5, 0.375, 0.75, 0.125, 0.75, 0.625, 0.5, 0.875, 0.5, 0.875, 0.75, 0.625, 0.75])
me_cube_002.update()
me_cube_010 = bpy.data.meshes.new('Cube.010')
me_cube_010.from_pydata([(-0.005, -0.005, -0.0005), (-0.005, -0.005, 0.0005), (-0.005, 0.005, -0.0005), (-0.005, 0.005, 0.0005), (0.005, -0.005, -0.0005), (0.005, -0.005, 0.0005), (0.005, 0.005, -0.0005), (0.005, 0.005, 0.0005)], [], [(0, 1, 3, 2), (2, 3, 7, 6), (6, 7, 5, 4), (4, 5, 1, 0), (2, 6, 4, 0), (7, 3, 1, 5)])
_uv = me_cube_010.uv_layers.new(name='UVMap')
_uv.uv.foreach_set('vector', [0.375, 0.0, 0.625, 0.0, 0.625, 0.25, 0.375, 0.25, 0.375, 0.25, 0.625, 0.25, 0.625, 0.5, 0.375, 0.5, 0.375, 0.5, 0.625, 0.5, 0.625, 0.75, 0.375, 0.75, 0.375, 0.75, 0.625, 0.75, 0.625, 1.0, 0.375, 1.0, 0.125, 0.5, 0.375, 0.5, 0.375, 0.75, 0.125, 0.75, 0.625, 0.5, 0.875, 0.5, 0.875, 0.75, 0.625, 0.75])
me_cube_010.update()
me_plane = bpy.data.meshes.new('Plane')
me_plane.from_pydata([(-0.0255, -0.045, -0.0015), (0.0255, -0.045, -0.0015), (-0.0255, 0.045, -0.0015), (0.0255, 0.045, -0.0015), (-0.0255, 0.045, 0.0015), (-0.0255, -0.045, 0.0015), (0.0255, -0.045, 0.0015), (0.0255, 0.045, 0.0015)], [], [(0, 2, 3, 1), (5, 6, 7, 4), (1, 3, 7, 6), (2, 0, 5, 4), (3, 2, 4, 7), (0, 1, 6, 5)])
_uv = me_plane.uv_layers.new(name='UVMap')
_uv.uv.foreach_set('vector', [0.0, 0.0, 0.0, 1.0, 1.0, 1.0, 1.0, 0.0, 0.0, 0.0, 1.0, 0.0, 1.0, 1.0, 0.0, 1.0, 1.0, 0.0, 1.0, 1.0, 1.0, 1.0, 1.0, 0.0, 0.0, 1.0, 0.0, 0.0, 0.0, 0.0, 0.0, 1.0, 1.0, 1.0, 0.0, 1.0, 0.0, 1.0, 1.0, 1.0, 0.0, 0.0, 1.0, 0.0, 1.0, 0.0, 0.0, 0.0])
me_plane.update()
me_cube_004 = bpy.data.meshes.new('Cube.004')
me_cube_004.from_pydata([(0.0003, 0.0025, -0.00045), (0.0003, 0.0025, 0.00045), (0.0003, -0.0025, -0.00045), (0.0003, -0.0025, 0.00045), (-0.0003, 0.0025, -0.00045), (-0.0003, 0.0025, 0.00045), (-0.0003, -0.0025, -0.00045), (-0.0003, -0.0025, 0.00045)], [], [(0, 1, 3, 2), (2, 3, 7, 6), (6, 7, 5, 4), (4, 5, 1, 0), (2, 6, 4, 0), (7, 3, 1, 5)])
_uv = me_cube_004.uv_layers.new(name='UVMap')
_uv.uv.foreach_set('vector', [0.375, 0.0, 0.625, 0.0, 0.625, 0.25, 0.375, 0.25, 0.375, 0.25, 0.625, 0.25, 0.625, 0.5, 0.375, 0.5, 0.375, 0.5, 0.625, 0.5, 0.625, 0.75, 0.375, 0.75, 0.375, 0.75, 0.625, 0.75, 0.625, 1.0, 0.375, 1.0, 0.125, 0.5, 0.375, 0.5, 0.375, 0.75, 0.125, 0.75, 0.625, 0.5, 0.875, 0.5, 0.875, 0.75, 0.625, 0.75])
me_cube_004.update()
me_cube_008 = bpy.data.meshes.new('Cube.008')
me_cube_008.from_pydata([(-0.0025, -0.0003, -0.00045), (-0.0025, -0.0003, 0.00045), (0.0025, -0.0003, -0.00045), (0.0025, -0.0003, 0.00045), (-0.0025, 0.0003, -0.00045), (-0.0025, 0.0003, 0.00045), (0.0025, 0.0003, -0.00045), (0.0025, 0.0003, 0.00045)], [], [(0, 2, 3, 1), (2, 6, 7, 3), (6, 4, 5, 7), (4, 0, 1, 5), (2, 0, 4, 6), (7, 5, 1, 3)])
_uv = me_cube_008.uv_layers.new(name='UVMap')
_uv.uv.foreach_set('vector', [0.375, 0.0, 0.375, 0.25, 0.625, 0.25, 0.625, 0.0, 0.375, 0.25, 0.375, 0.5, 0.625, 0.5, 0.625, 0.25, 0.375, 0.5, 0.375, 0.75, 0.625, 0.75, 0.625, 0.5, 0.375, 0.75, 0.375, 1.0, 0.625, 1.0, 0.625, 0.75, 0.125, 0.5, 0.125, 0.75, 0.375, 0.75, 0.375, 0.5, 0.625, 0.5, 0.625, 0.75, 0.875, 0.75, 0.875, 0.5])
me_cube_008.update()
me_cube_006 = bpy.data.meshes.new('Cube.006')
me_cube_006.from_pydata([(-0.0003, 0.0025, -0.00045), (-0.0003, 0.0025, 0.00045), (-0.0003, -0.0025, -0.00045), (-0.0003, -0.0025, 0.00045), (0.0003, 0.0025, -0.00045), (0.0003, 0.0025, 0.00045), (0.0003, -0.0025, -0.00045), (0.0003, -0.0025, 0.00045)], [], [(0, 2, 3, 1), (2, 6, 7, 3), (6, 4, 5, 7), (4, 0, 1, 5), (2, 0, 4, 6), (7, 5, 1, 3)])
_uv = me_cube_006.uv_layers.new(name='UVMap')
_uv.uv.foreach_set('vector', [0.375, 0.0, 0.375, 0.25, 0.625, 0.25, 0.625, 0.0, 0.375, 0.25, 0.375, 0.5, 0.625, 0.5, 0.625, 0.25, 0.375, 0.5, 0.375, 0.75, 0.625, 0.75, 0.625, 0.5, 0.375, 0.75, 0.375, 1.0, 0.625, 1.0, 0.625, 0.75, 0.125, 0.5, 0.125, 0.75, 0.375, 0.75, 0.375, 0.5, 0.625, 0.5, 0.625, 0.75, 0.875, 0.75, 0.875, 0.5])
me_cube_006.update()
me_cube_009 = bpy.data.meshes.new('Cube.009')
me_cube_009.from_pydata([(-0.0025, -0.0003, -0.00045), (-0.0025, -0.0003, 0.00045), (0.0025, -0.0003, -0.00045), (0.0025, -0.0003, 0.00045), (-0.0025, 0.0003, -0.00045), (-0.0025, 0.0003, 0.00045), (0.0025, 0.0003, -0.00045), (0.0025, 0.0003, 0.00045)], [], [(0, 2, 3, 1), (2, 6, 7, 3), (6, 4, 5, 7), (4, 0, 1, 5), (2, 0, 4, 6), (7, 5, 1, 3)])
_uv = me_cube_009.uv_layers.new(name='UVMap')
_uv.uv.foreach_set('vector', [0.375, 0.0, 0.375, 0.25, 0.625, 0.25, 0.625, 0.0, 0.375, 0.25, 0.375, 0.5, 0.625, 0.5, 0.625, 0.25, 0.375, 0.5, 0.375, 0.75, 0.625, 0.75, 0.625, 0.5, 0.375, 0.75, 0.375, 1.0, 0.625, 1.0, 0.625, 0.75, 0.125, 0.5, 0.125, 0.75, 0.375, 0.75, 0.375, 0.5, 0.625, 0.5, 0.625, 0.75, 0.875, 0.75, 0.875, 0.5])
me_cube_009.update()
me_cube_001 = bpy.data.meshes.new('Cube.001')
me_cube_001.from_pydata([(-0.02127, -0.01588, -0.0004878), (-0.02127, 0.06256, -0.0004767), (0.02096, -0.01588, -0.0004879), (0.02096, 0.06256, -0.0004767), (-0.02316, 0.06533, -0.0004762), (-0.02316, -0.01865, -0.0004883), (-0.02316, -0.01863, 0.001512), (-0.02316, 0.06534, 0.001524), (0.02284, 0.06533, -0.0004762), (0.02284, 0.06534, 0.001524), (0.02284, -0.01865, -0.0004884), (0.02284, -0.01863, 0.001512), (0.01869, -0.01865, 0.0002113), (0.02171, -0.01865, 0.0002113), (-0.02147, -0.01865, 0.0002114), (-0.01846, -0.01865, -0.0004883), (-0.02147, -0.01865, -0.0004883), (0.02171, -0.01865, -0.0004884), (0.01869, -0.01865, -0.0004884), (-0.01846, -0.01865, 0.0002114), (-0.02147, -0.01685, 0.0002117), (-0.02147, -0.01588, -0.0004878), (-0.01846, -0.01685, 0.0002117), (-0.01846, -0.01588, -0.0004878), (0.02171, -0.01588, -0.0004879), (0.01869, -0.01588, -0.0004879), (0.01869, -0.01685, 0.0002116), (0.02171, -0.01685, 0.0002116)], [], [(5, 6, 7, 4), (4, 7, 9, 8), (8, 9, 11, 10), (10, 11, 6, 5, 16, 14, 19, 15, 18, 12, 13, 17), (1, 3, 9, 7), (1, 0, 5, 4), (3, 1, 4, 8), (21, 0, 6, 11, 2, 24, 27, 26, 25, 23, 22, 20), (2, 3, 8, 10), (0, 1, 7, 6), (2, 10, 17, 24), (23, 25, 18, 15), (0, 21, 16, 5), (3, 2, 11, 9), (21, 20, 14, 16), (15, 19, 22, 23), (19, 14, 20, 22), (17, 13, 27, 24), (12, 18, 25, 26), (13, 12, 26, 27)])
_uv = me_cube_001.uv_layers.new(name='UVMap')
_uv.uv.foreach_set('vector', [0.375, 0.0, 0.625, 0.0, 0.625, 0.25, 0.375, 0.25, 0.375, 0.25, 0.625, 0.25, 0.625, 0.5, 0.375, 0.5, 0.375, 0.5, 0.625, 0.5, 0.625, 0.75, 0.375, 0.75, 0.375, 0.75, 0.625, 0.75, 0.625, 1.0, 0.375, 1.0, 0.375, 0.9863, 0.4625, 0.9863, 0.4625, 0.9709, 0.375, 0.9709, 0.375, 0.7814, 0.4625, 0.7814, 0.4625, 0.766, 0.375, 0.766, 0.1346, 0.5096, 0.3654, 0.5096, 0.625, 0.5, 0.625, 0.25, 0.1346, 0.5096, 0.1346, 0.7404, 0.125, 0.75, 0.125, 0.5, 0.3654, 0.5096, 0.1346, 0.5096, 0.125, 0.5, 0.375, 0.5, 0.1387, 0.7404, 0.1346, 0.7404, 0.625, 1.0, 0.625, 0.75, 0.3654, 0.7404, 0.359, 0.7404, 0.452, 0.7492, 0.4421, 0.7548, 0.3436, 0.7404, 0.1541, 0.7404, 0.3188, 0.821, 0.3091, 0.8266, 0.3654, 0.7404, 0.3654, 0.5096, 0.375, 0.5, 0.375, 0.75, 0.1346, 0.7404, 0.1346, 0.5096, 0.625, 0.25, 0.625, 0.0, 0.3654, 0.7404, 0.375, 0.75, 0.359, 0.75, 0.359, 0.7404, 0.1541, 0.7404, 0.3436, 0.7404, 0.3436, 0.75, 0.1541, 0.75, 0.1346, 0.7404, 0.1387, 0.7404, 0.1387, 0.75, 0.125, 0.75, 0.3654, 0.5096, 0.3654, 0.7404, 0.625, 0.75, 0.625, 0.5, 0.3751, 0.1834, 0.625, 0.1616, 0.625, 0.1209, 0.3751, 0.1209, 0.3751, 0.6291, 0.625, 0.6291, 0.625, 0.5884, 0.3751, 0.5666, 0.625, 0.6291, 0.875, 0.6291, 0.875, 0.5884, 0.625, 0.5884, 0.3751, 0.1209, 0.625, 0.1209, 0.625, 0.1616, 0.3751, 0.1834, 0.625, 0.6291, 0.3751, 0.6291, 0.3751, 0.5666, 0.625, 0.5884, 0.875, 0.6291, 0.625, 0.6291, 0.625, 0.5884, 0.875, 0.5884])
me_cube_001.update()

# ---- objects
ob_receptor_ir = bpy.data.objects.new('Receptor IR', me_cylinder)
ob_led = bpy.data.objects.new('LED', me_cylinder_001)
ob_cable_usb_a = bpy.data.objects.new('Cable USB-A', me_cube_012)
ob_cuerpo_principal = bpy.data.objects.new('Cuerpo Principal', me_cube)
ob_soporte_pcb_01 = bpy.data.objects.new('Soporte PCB 01', me_cube_005)
ob_soporte_pcb_02 = bpy.data.objects.new('Soporte PCB 02', me_cube_002)
ob_soporte_pcb_03 = bpy.data.objects.new('Soporte PCB 03', me_cube_010)
ob_tapa_base = bpy.data.objects.new('Tapa Base', me_plane)
ob_tapa_clavija_01 = bpy.data.objects.new('Tapa Clavija 01', me_cube_004)
ob_tapa_clavija_02 = bpy.data.objects.new('Tapa Clavija 02', me_cube_008)
ob_tapa_clavija_03 = bpy.data.objects.new('Tapa Clavija 03', me_cube_006)
ob_tapa_clavija_04 = bpy.data.objects.new('Tapa Clavija 04', me_cube_009)
ob_tapa_marco = bpy.data.objects.new('Tapa Marco', me_cube_001)

# ---- transforms, parenting, visibility, modifiers, constraints
ob_receptor_ir.location = (0.024, -0.003955, 0.014)
ob_led.location = (0.024, 0.0405, 0.014)
ob_cable_usb_a.location = (-0.024, 0.0214, 0.0175)
ob_cable_usb_a.scale = (1.0, 1.0, 1.0)
ob_cuerpo_principal.location = (0.0, 0.0, 0.0)
ob_cuerpo_principal.scale = (1.0, 1.0, 1.0)
ob_cuerpo_principal.lock_rotations_4d = False
ob_cuerpo_principal.empty_display_type = 'ARROWS'
ob_cuerpo_principal.lineart.crease_threshold = 0.0
ob_soporte_pcb_01.location = (0.007, 0.01, 0.0035)
ob_soporte_pcb_02.location = (0.007, 0.0325, 0.0035)
ob_soporte_pcb_03.location = (-0.0165, 0.041, 0.0035)
ob_tapa_base.location = (-0.06069, 0.00496, 0.0015)
ob_tapa_clavija_01.location = (-0.08434, 0.001771, 0.0045)
ob_tapa_clavija_02.location = (-0.06069, -0.0373, 0.0045)
ob_tapa_clavija_03.location = (-0.0378, 0.001771, 0.0045)
ob_tapa_clavija_04.location = (-0.06069, 0.04728, 0.0045)
ob_tapa_marco.location = (-0.06091, -0.01837, 0.00347)

# ---- collection membership
col_agujeros.objects.link(ob_receptor_ir)
col_agujeros.objects.link(ob_led)
col_agujeros.objects.link(ob_cable_usb_a)
col_cuerpo_principal.objects.link(ob_cuerpo_principal)
col_cuerpo_principal.objects.link(ob_soporte_pcb_01)
col_cuerpo_principal.objects.link(ob_soporte_pcb_02)
col_cuerpo_principal.objects.link(ob_soporte_pcb_03)
col_tapa.objects.link(ob_tapa_base)
col_tapa.objects.link(ob_tapa_clavija_01)
col_tapa.objects.link(ob_tapa_clavija_02)
col_tapa.objects.link(ob_tapa_clavija_03)
col_tapa.objects.link(ob_tapa_clavija_04)
col_tapa.objects.link(ob_tapa_marco)

# ---- scene / render settings (as saved in the file)
scene.frame_start = 1; scene.frame_end = 250; scene.frame_set(4)
scene.render.engine = 'BLENDER_EEVEE_NEXT'
scene.cycles.sampling_pattern = 'TABULATED_SOBOL'
scene.view_settings.view_transform = 'Filmic'
bpy.context.view_layer.update()

# ---- added for rendering (the .blend has no active camera and no usable light): camera, sun
cam_auto = bpy.data.cameras.new('AutoCamera')
cam_auto.lens = 50.0
cam_auto.sensor_width = 36.0
cam_auto.clip_end = 1000.0
ob_auto_camera = bpy.data.objects.new('AutoCamera', cam_auto)
scene.collection.objects.link(ob_auto_camera)
ob_auto_camera.location = (0.156448, -0.217074, 0.158536)
ob_auto_camera.rotation_euler = (1.09748, -7.21219e-08, 0.694738)
scene.camera = ob_auto_camera
light_auto_sun = bpy.data.lights.new('AutoSun', 'SUN')
light_auto_sun.energy = 3.0
light_auto_sun.angle = 0.0523599
ob_auto_sun = bpy.data.objects.new('AutoSun', light_auto_sun)
scene.collection.objects.link(ob_auto_sun)
ob_auto_sun.rotation_euler = (0.872665, 0.174533, 0.523599)
bpy.context.view_layer.update()

